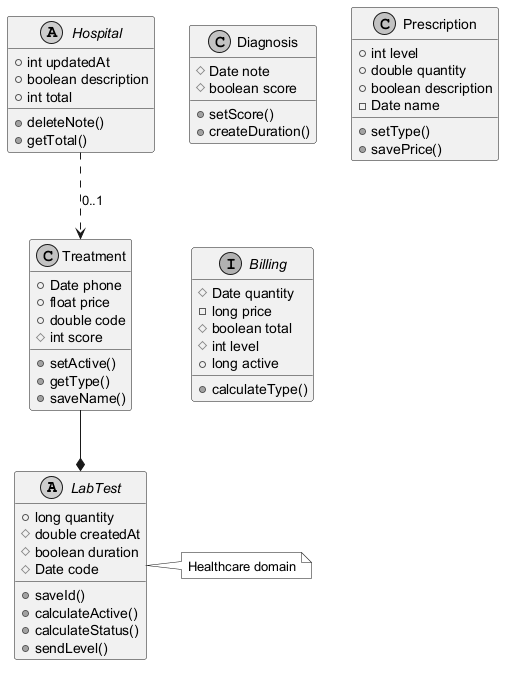

The diagram above was rendered by PlantUML. Its source (embedded in the PNG):
@startuml
skinparam monochrome true
abstract class LabTest {
  +long quantity
  #double createdAt
  #boolean duration
  #Date code
  +saveId()
  +calculateActive()
  +calculateStatus()
  +sendLevel()
}
class Diagnosis {
  #Date note
  #boolean score
  +setScore()
  +createDuration()
}
class Prescription {
  +int level
  +double quantity
  +boolean description
  -Date name
  +setType()
  +savePrice()
}
class Treatment {
  +Date phone
  +float price
  +double code
  #int score
  +setActive()
  +getType()
  +saveName()
}
interface Billing {
  #Date quantity
  -long price
  #boolean total
  #int level
  +long active
  +calculateType()
}
abstract class Hospital {
  +int updatedAt
  +boolean description
  +int total
  +deleteNote()
  +getTotal()
}
Hospital ..> Treatment : "0..1"
Treatment --* LabTest
note right of LabTest : Healthcare domain
@enduml